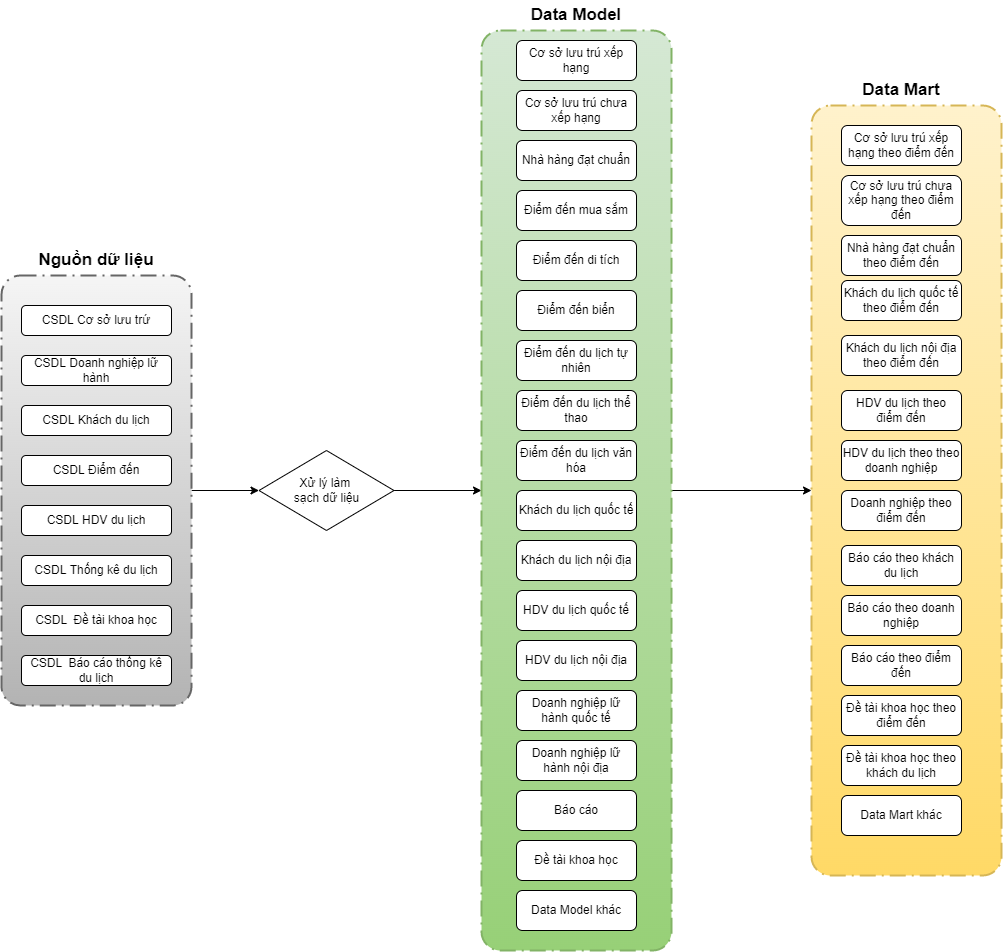

The diagram above was exported from draw.io. Its source (the exported page's mxGraphModel, read from the mxfile embedded in the PNG):
<mxGraphModel dx="1379" dy="853" grid="1" gridSize="10" guides="1" tooltips="1" connect="1" arrows="1" fold="1" page="1" pageScale="1" pageWidth="850" pageHeight="1100" math="0" shadow="0">
  <root>
    <mxCell id="0" />
    <mxCell id="1" parent="0" />
    <mxCell id="xmRagr4Gvzv98TBfW62u-32" style="edgeStyle=orthogonalEdgeStyle;rounded=0;orthogonalLoop=1;jettySize=auto;html=1;entryX=0;entryY=0.5;entryDx=0;entryDy=0;" parent="1" source="xmRagr4Gvzv98TBfW62u-1" target="xmRagr4Gvzv98TBfW62u-11" edge="1">
      <mxGeometry relative="1" as="geometry" />
    </mxCell>
    <mxCell id="xmRagr4Gvzv98TBfW62u-1" value="" style="points=[[0.25,0,0],[0.5,0,0],[0.75,0,0],[1,0.25,0],[1,0.5,0],[1,0.75,0],[0.75,1,0],[0.5,1,0],[0.25,1,0],[0,0.75,0],[0,0.5,0],[0,0.25,0]];rounded=1;arcSize=10;dashed=1;strokeColor=#666666;fillColor=#f5f5f5;gradientColor=#b3b3b3;dashPattern=8 3 1 3;strokeWidth=2;fontStyle=1;fontSize=20;" parent="1" vertex="1">
      <mxGeometry x="100" y="305" width="190" height="430" as="geometry" />
    </mxCell>
    <mxCell id="xmRagr4Gvzv98TBfW62u-2" value="CSDL Cơ sở lưu trứ" style="rounded=1;whiteSpace=wrap;html=1;" parent="1" vertex="1">
      <mxGeometry x="120" y="335" width="150" height="30" as="geometry" />
    </mxCell>
    <mxCell id="xmRagr4Gvzv98TBfW62u-4" value="CSDL Doanh nghiệp lữ hành" style="rounded=1;whiteSpace=wrap;html=1;" parent="1" vertex="1">
      <mxGeometry x="120" y="385" width="150" height="30" as="geometry" />
    </mxCell>
    <mxCell id="xmRagr4Gvzv98TBfW62u-5" value="CSDL Khách du lịch" style="rounded=1;whiteSpace=wrap;html=1;" parent="1" vertex="1">
      <mxGeometry x="120" y="435" width="150" height="30" as="geometry" />
    </mxCell>
    <mxCell id="xmRagr4Gvzv98TBfW62u-6" value="CSDL Điểm đến" style="rounded=1;whiteSpace=wrap;html=1;" parent="1" vertex="1">
      <mxGeometry x="120" y="485" width="150" height="30" as="geometry" />
    </mxCell>
    <mxCell id="xmRagr4Gvzv98TBfW62u-7" value="CSDL HDV du lịch" style="rounded=1;whiteSpace=wrap;html=1;" parent="1" vertex="1">
      <mxGeometry x="120" y="535" width="150" height="30" as="geometry" />
    </mxCell>
    <mxCell id="xmRagr4Gvzv98TBfW62u-8" value="CSDL Thống kê du lịch" style="rounded=1;whiteSpace=wrap;html=1;" parent="1" vertex="1">
      <mxGeometry x="120" y="585" width="150" height="30" as="geometry" />
    </mxCell>
    <mxCell id="xmRagr4Gvzv98TBfW62u-9" value="CSDL&amp;nbsp; Đề tài khoa học" style="rounded=1;whiteSpace=wrap;html=1;" parent="1" vertex="1">
      <mxGeometry x="120" y="635" width="150" height="30" as="geometry" />
    </mxCell>
    <mxCell id="xmRagr4Gvzv98TBfW62u-10" value="CSDL&amp;nbsp; Báo cáo thống kê du lịch" style="rounded=1;whiteSpace=wrap;html=1;" parent="1" vertex="1">
      <mxGeometry x="120" y="685" width="150" height="30" as="geometry" />
    </mxCell>
    <mxCell id="D_3SfnTzmHGD0IEYU3bm-18" style="edgeStyle=orthogonalEdgeStyle;rounded=0;orthogonalLoop=1;jettySize=auto;html=1;entryX=0;entryY=0.5;entryDx=0;entryDy=0;entryPerimeter=0;" edge="1" parent="1" source="xmRagr4Gvzv98TBfW62u-11" target="xmRagr4Gvzv98TBfW62u-13">
      <mxGeometry relative="1" as="geometry" />
    </mxCell>
    <mxCell id="xmRagr4Gvzv98TBfW62u-11" value="Xử lý làm &lt;br&gt;sạch dữ liệu" style="rhombus;whiteSpace=wrap;html=1;" parent="1" vertex="1">
      <mxGeometry x="357.5" y="480" width="135" height="80" as="geometry" />
    </mxCell>
    <mxCell id="D_3SfnTzmHGD0IEYU3bm-17" style="edgeStyle=orthogonalEdgeStyle;rounded=0;orthogonalLoop=1;jettySize=auto;html=1;entryX=0;entryY=0.5;entryDx=0;entryDy=0;entryPerimeter=0;" edge="1" parent="1" source="xmRagr4Gvzv98TBfW62u-13" target="D_3SfnTzmHGD0IEYU3bm-1">
      <mxGeometry relative="1" as="geometry" />
    </mxCell>
    <mxCell id="xmRagr4Gvzv98TBfW62u-13" value="" style="points=[[0.25,0,0],[0.5,0,0],[0.75,0,0],[1,0.25,0],[1,0.5,0],[1,0.75,0],[0.75,1,0],[0.5,1,0],[0.25,1,0],[0,0.75,0],[0,0.5,0],[0,0.25,0]];rounded=1;arcSize=10;dashed=1;strokeColor=#82b366;fillColor=#d5e8d4;gradientColor=#97d077;dashPattern=8 3 1 3;strokeWidth=2;fontStyle=1;fontSize=20;" parent="1" vertex="1">
      <mxGeometry x="580" y="60" width="190" height="920" as="geometry" />
    </mxCell>
    <mxCell id="xmRagr4Gvzv98TBfW62u-14" value="Cơ sở lưu trú xếp hạng" style="rounded=1;whiteSpace=wrap;html=1;" parent="1" vertex="1">
      <mxGeometry x="615" y="70" width="120" height="40" as="geometry" />
    </mxCell>
    <mxCell id="xmRagr4Gvzv98TBfW62u-15" value="Cơ sở lưu trú chưa xếp hạng" style="rounded=1;whiteSpace=wrap;html=1;" parent="1" vertex="1">
      <mxGeometry x="615" y="120" width="120" height="40" as="geometry" />
    </mxCell>
    <mxCell id="xmRagr4Gvzv98TBfW62u-16" value="Nhà hàng đạt chuẩn" style="rounded=1;whiteSpace=wrap;html=1;" parent="1" vertex="1">
      <mxGeometry x="615" y="170" width="120" height="40" as="geometry" />
    </mxCell>
    <mxCell id="xmRagr4Gvzv98TBfW62u-17" value="Điểm đến mua sắm" style="rounded=1;whiteSpace=wrap;html=1;" parent="1" vertex="1">
      <mxGeometry x="615" y="220" width="120" height="40" as="geometry" />
    </mxCell>
    <mxCell id="xmRagr4Gvzv98TBfW62u-18" value="Điểm đến di tích" style="rounded=1;whiteSpace=wrap;html=1;" parent="1" vertex="1">
      <mxGeometry x="615" y="270" width="120" height="40" as="geometry" />
    </mxCell>
    <mxCell id="xmRagr4Gvzv98TBfW62u-19" value="Điểm đến biển" style="rounded=1;whiteSpace=wrap;html=1;" parent="1" vertex="1">
      <mxGeometry x="615" y="320" width="120" height="40" as="geometry" />
    </mxCell>
    <mxCell id="xmRagr4Gvzv98TBfW62u-20" value="Điểm đến du lịch tự nhiên" style="rounded=1;whiteSpace=wrap;html=1;" parent="1" vertex="1">
      <mxGeometry x="615" y="370" width="120" height="40" as="geometry" />
    </mxCell>
    <mxCell id="xmRagr4Gvzv98TBfW62u-21" value="Khách du lịch quốc tế" style="rounded=1;whiteSpace=wrap;html=1;" parent="1" vertex="1">
      <mxGeometry x="615" y="520" width="120" height="40" as="geometry" />
    </mxCell>
    <mxCell id="xmRagr4Gvzv98TBfW62u-22" value="Khách du lịch nội địa" style="rounded=1;whiteSpace=wrap;html=1;" parent="1" vertex="1">
      <mxGeometry x="615" y="570" width="120" height="40" as="geometry" />
    </mxCell>
    <mxCell id="xmRagr4Gvzv98TBfW62u-23" value="HDV du lịch quốc tế" style="rounded=1;whiteSpace=wrap;html=1;" parent="1" vertex="1">
      <mxGeometry x="615" y="620" width="120" height="40" as="geometry" />
    </mxCell>
    <mxCell id="xmRagr4Gvzv98TBfW62u-24" value="HDV du lịch nội địa" style="rounded=1;whiteSpace=wrap;html=1;" parent="1" vertex="1">
      <mxGeometry x="615" y="670" width="120" height="40" as="geometry" />
    </mxCell>
    <mxCell id="xmRagr4Gvzv98TBfW62u-25" value="Doanh nghiệp lữ hành quốc tế" style="rounded=1;whiteSpace=wrap;html=1;" parent="1" vertex="1">
      <mxGeometry x="615" y="720" width="120" height="40" as="geometry" />
    </mxCell>
    <mxCell id="xmRagr4Gvzv98TBfW62u-26" value="Doanh nghiệp lữ hành nội địa" style="rounded=1;whiteSpace=wrap;html=1;" parent="1" vertex="1">
      <mxGeometry x="615" y="770" width="120" height="40" as="geometry" />
    </mxCell>
    <mxCell id="xmRagr4Gvzv98TBfW62u-27" value="Báo cáo" style="rounded=1;whiteSpace=wrap;html=1;" parent="1" vertex="1">
      <mxGeometry x="615" y="820" width="120" height="40" as="geometry" />
    </mxCell>
    <mxCell id="xmRagr4Gvzv98TBfW62u-28" value="Điểm đến du lịch thể thao" style="rounded=1;whiteSpace=wrap;html=1;" parent="1" vertex="1">
      <mxGeometry x="615" y="420" width="120" height="40" as="geometry" />
    </mxCell>
    <mxCell id="xmRagr4Gvzv98TBfW62u-29" value="Điểm đến du lịch văn hóa" style="rounded=1;whiteSpace=wrap;html=1;" parent="1" vertex="1">
      <mxGeometry x="615" y="470" width="120" height="40" as="geometry" />
    </mxCell>
    <mxCell id="xmRagr4Gvzv98TBfW62u-30" value="Đề tài khoa học" style="rounded=1;whiteSpace=wrap;html=1;" parent="1" vertex="1">
      <mxGeometry x="615" y="870" width="120" height="40" as="geometry" />
    </mxCell>
    <mxCell id="xmRagr4Gvzv98TBfW62u-31" value="Data Model khác" style="rounded=1;whiteSpace=wrap;html=1;" parent="1" vertex="1">
      <mxGeometry x="615" y="920" width="120" height="40" as="geometry" />
    </mxCell>
    <mxCell id="xmRagr4Gvzv98TBfW62u-35" value="&lt;b&gt;&lt;font style=&quot;font-size: 17px;&quot;&gt;Nguồn dữ liệu&lt;/font&gt;&lt;/b&gt;" style="text;html=1;strokeColor=none;fillColor=none;align=center;verticalAlign=middle;whiteSpace=wrap;rounded=0;" parent="1" vertex="1">
      <mxGeometry x="120" y="275" width="150" height="30" as="geometry" />
    </mxCell>
    <mxCell id="xmRagr4Gvzv98TBfW62u-38" value="&lt;b&gt;&lt;font style=&quot;font-size: 17px;&quot;&gt;Data Model&lt;/font&gt;&lt;/b&gt;" style="text;html=1;strokeColor=none;fillColor=none;align=center;verticalAlign=middle;whiteSpace=wrap;rounded=0;" parent="1" vertex="1">
      <mxGeometry x="590" y="30" width="170" height="30" as="geometry" />
    </mxCell>
    <mxCell id="D_3SfnTzmHGD0IEYU3bm-1" value="" style="points=[[0.25,0,0],[0.5,0,0],[0.75,0,0],[1,0.25,0],[1,0.5,0],[1,0.75,0],[0.75,1,0],[0.5,1,0],[0.25,1,0],[0,0.75,0],[0,0.5,0],[0,0.25,0]];rounded=1;arcSize=10;dashed=1;strokeColor=#d6b656;fillColor=#fff2cc;gradientColor=#ffd966;dashPattern=8 3 1 3;strokeWidth=2;fontStyle=1;fontSize=20;" vertex="1" parent="1">
      <mxGeometry x="910" y="135" width="190" height="770" as="geometry" />
    </mxCell>
    <mxCell id="D_3SfnTzmHGD0IEYU3bm-2" value="Cơ sở lưu trú xếp hạng theo điểm đến" style="rounded=1;whiteSpace=wrap;html=1;" vertex="1" parent="1">
      <mxGeometry x="940" y="155" width="120" height="40" as="geometry" />
    </mxCell>
    <mxCell id="D_3SfnTzmHGD0IEYU3bm-3" value="Cơ sở lưu trú chưa xếp hạng theo điểm đến" style="rounded=1;whiteSpace=wrap;html=1;" vertex="1" parent="1">
      <mxGeometry x="940" y="205" width="120" height="50" as="geometry" />
    </mxCell>
    <mxCell id="D_3SfnTzmHGD0IEYU3bm-4" value="Nhà hàng đạt chuẩn theo điểm đến" style="rounded=1;whiteSpace=wrap;html=1;" vertex="1" parent="1">
      <mxGeometry x="940" y="265" width="120" height="40" as="geometry" />
    </mxCell>
    <mxCell id="D_3SfnTzmHGD0IEYU3bm-5" value="Khách du lịch quốc tế theo điểm đến" style="rounded=1;whiteSpace=wrap;html=1;" vertex="1" parent="1">
      <mxGeometry x="940" y="310" width="120" height="40" as="geometry" />
    </mxCell>
    <mxCell id="D_3SfnTzmHGD0IEYU3bm-6" value="Khách du lịch nội địa theo điểm đến" style="rounded=1;whiteSpace=wrap;html=1;" vertex="1" parent="1">
      <mxGeometry x="940" y="365" width="120" height="40" as="geometry" />
    </mxCell>
    <mxCell id="D_3SfnTzmHGD0IEYU3bm-7" style="edgeStyle=orthogonalEdgeStyle;rounded=0;orthogonalLoop=1;jettySize=auto;html=1;exitX=0.5;exitY=1;exitDx=0;exitDy=0;" edge="1" parent="1" source="D_3SfnTzmHGD0IEYU3bm-6" target="D_3SfnTzmHGD0IEYU3bm-6">
      <mxGeometry relative="1" as="geometry" />
    </mxCell>
    <mxCell id="D_3SfnTzmHGD0IEYU3bm-8" value="HDV du lịch theo điểm đến" style="rounded=1;whiteSpace=wrap;html=1;" vertex="1" parent="1">
      <mxGeometry x="940" y="420" width="120" height="40" as="geometry" />
    </mxCell>
    <mxCell id="D_3SfnTzmHGD0IEYU3bm-9" value="HDV du lịch theo theo doanh nghiệp" style="rounded=1;whiteSpace=wrap;html=1;" vertex="1" parent="1">
      <mxGeometry x="940" y="470" width="120" height="40" as="geometry" />
    </mxCell>
    <mxCell id="D_3SfnTzmHGD0IEYU3bm-10" value="Doanh nghiệp theo điểm đến" style="rounded=1;whiteSpace=wrap;html=1;" vertex="1" parent="1">
      <mxGeometry x="940" y="520" width="120" height="40" as="geometry" />
    </mxCell>
    <mxCell id="D_3SfnTzmHGD0IEYU3bm-11" value="Báo cáo theo khách du lịch" style="rounded=1;whiteSpace=wrap;html=1;" vertex="1" parent="1">
      <mxGeometry x="940" y="575" width="120" height="40" as="geometry" />
    </mxCell>
    <mxCell id="D_3SfnTzmHGD0IEYU3bm-12" value="Báo cáo theo doanh nghiệp" style="rounded=1;whiteSpace=wrap;html=1;" vertex="1" parent="1">
      <mxGeometry x="940" y="625" width="120" height="40" as="geometry" />
    </mxCell>
    <mxCell id="D_3SfnTzmHGD0IEYU3bm-13" value="Báo cáo theo điểm đến" style="rounded=1;whiteSpace=wrap;html=1;" vertex="1" parent="1">
      <mxGeometry x="940" y="675" width="120" height="40" as="geometry" />
    </mxCell>
    <mxCell id="D_3SfnTzmHGD0IEYU3bm-14" value="Đề tài khoa học theo điểm đến" style="rounded=1;whiteSpace=wrap;html=1;" vertex="1" parent="1">
      <mxGeometry x="940" y="725" width="120" height="40" as="geometry" />
    </mxCell>
    <mxCell id="D_3SfnTzmHGD0IEYU3bm-15" value="Đề tài khoa học theo khách du lịch" style="rounded=1;whiteSpace=wrap;html=1;" vertex="1" parent="1">
      <mxGeometry x="940" y="775" width="120" height="40" as="geometry" />
    </mxCell>
    <mxCell id="D_3SfnTzmHGD0IEYU3bm-16" value="Data Mart khác" style="rounded=1;whiteSpace=wrap;html=1;" vertex="1" parent="1">
      <mxGeometry x="940" y="825" width="120" height="40" as="geometry" />
    </mxCell>
    <mxCell id="D_3SfnTzmHGD0IEYU3bm-19" value="&lt;b&gt;&lt;font style=&quot;font-size: 17px;&quot;&gt;Data Mart&lt;/font&gt;&lt;/b&gt;" style="text;html=1;strokeColor=none;fillColor=none;align=center;verticalAlign=middle;whiteSpace=wrap;rounded=0;" vertex="1" parent="1">
      <mxGeometry x="915" y="105" width="170" height="30" as="geometry" />
    </mxCell>
  </root>
</mxGraphModel>